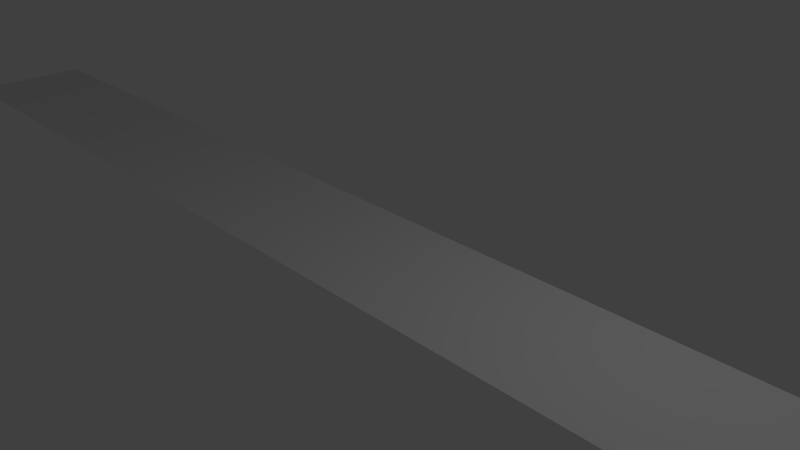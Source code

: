 # Source: EndText.blend  (saved by Blender 2.62.0; exported with 4.5.12 LTS)
import bpy
from mathutils import Matrix  # noqa: F401  (used for matrix-valued properties, if any)

bpy.ops.wm.read_factory_settings(use_empty=True)
scene = bpy.context.scene
scene.name = 'Scene'

# ---- collections
col_collection_1 = bpy.data.collections.new('Collection 1'); scene.collection.children.link(col_collection_1)

# ---- materials (node trees are filled in below, after node groups)
mat_material_001 = bpy.data.materials.new('Material.001')
mat_material_001.alpha_threshold = 0.0
mat_material_001.use_transparent_shadow = False
mat_material_001.roughness = 0.5
mat_material_001.line_color = (0.0, 0.0, 0.0, 1.0)

# ---- material node trees

# ---- world
world_world = bpy.data.worlds.new('World'); scene.world = world_world
world_world.color = (0.05088, 0.05088, 0.05088)
world_world.use_sun_shadow = False
world_world.sun_shadow_jitter_overblur = 0.0
world_world.cycles.sampling_method = 'MANUAL'
world_world.cycles.sample_map_resolution = 256

# ---- cameras
cam_camera = bpy.data.cameras.new('Camera')
cam_camera.clip_end = 100.0
cam_camera.lens = 35.0
cam_camera.sensor_width = 32.0
cam_camera.sensor_height = 18.0
cam_camera.ortho_scale = 7.314
cam_camera.dof.focus_distance = 0.0
cam_camera.dof.aperture_fstop = 128.0

# ---- lights
light_lamp = bpy.data.lights.new('Lamp', 'POINT')
light_lamp.transmission_factor = 0.0
light_lamp.cutoff_distance = 30.0
light_lamp.energy = 100.0
light_lamp.shadow_buffer_clip_start = 1.001
light_lamp.shadow_soft_size = 1.0
light_lamp.shadow_maximum_resolution = 0.006
light_lamp.use_absolute_resolution = True
light_lamp.cycles.use_multiple_importance_sampling = False

# ---- meshes
me_plane = bpy.data.meshes.new('Plane')
me_plane.from_pydata([(10.81, -1.0, -8.742e-08), (10.81, 1.0, 8.742e-08), (-10.81, 1.0, 8.742e-08), (-10.81, -1.0, -8.742e-08)], [], [(0, 3, 2, 1)])
_uv = me_plane.uv_layers.new(name='UVMap')
_uv.uv.foreach_set('vector', [0.996, 0.9588, 0.003964, 0.9588, 0.003964, 0.04118, 0.996, 0.04118])
me_plane.materials.append(mat_material_001)
me_plane.use_remesh_preserve_volume = False
me_plane.use_remesh_preserve_attributes = False
me_plane.use_mirror_vertex_groups = False
me_plane.update()

# ---- objects
ob_plane = bpy.data.objects.new('Plane', me_plane)
ob_lamp = bpy.data.objects.new('Lamp', light_lamp)
ob_camera = bpy.data.objects.new('Camera', cam_camera)

# ---- transforms, parenting, visibility, modifiers, constraints
ob_plane.location = (0.0, 0.0, 0.0)
ob_plane.lineart.crease_threshold = 0.0
ob_lamp.location = (4.076, 1.005, 5.904)
ob_lamp.rotation_euler = (0.6503, 0.05522, 1.866)
ob_lamp.lock_rotations_4d = False
ob_lamp.empty_display_type = 'ARROWS'
ob_lamp.color = (0.0, 0.0, 0.0, 0.0)
ob_lamp.lineart.crease_threshold = 0.0
ob_camera.location = (7.481, -6.508, 5.344)
ob_camera.rotation_euler = (1.109, 0.01082, 0.8149)
ob_camera.lock_rotations_4d = False
ob_camera.empty_display_type = 'ARROWS'
ob_camera.color = (0.0, 0.0, 0.0, 0.0)
ob_camera.display_type = 'WIRE'
ob_camera.lineart.crease_threshold = 0.0

# ---- collection membership
col_collection_1.objects.link(ob_plane)
col_collection_1.objects.link(ob_lamp)
col_collection_1.objects.link(ob_camera)

# ---- scene / render settings (as saved in the file)
scene.camera = ob_camera
scene.frame_start = 1; scene.frame_end = 250; scene.frame_set(1)
scene.render.engine = 'BLENDER_EEVEE_NEXT'
scene.render.image_settings.color_mode = 'RGB'
scene.render.image_settings.compression = 90
scene.render.resolution_percentage = 50
scene.render.dither_intensity = 0.0
scene.render.bake_margin = 2
scene.render.bake_bias = 0.0
scene.cycles.use_denoising = False
scene.cycles.samples = 10
scene.cycles.sampling_pattern = 'TABULATED_SOBOL'
scene.cycles.light_sampling_threshold = 0.0
scene.cycles.use_adaptive_sampling = False
scene.cycles.use_light_tree = False
scene.cycles.blur_glossy = 0.0
scene.cycles.volume_bounces = 1
scene.cycles.pixel_filter_type = 'GAUSSIAN'
scene.cycles.sample_clamp_indirect = 0.0
scene.view_settings.view_transform = 'Standard'
bpy.context.view_layer.update()
